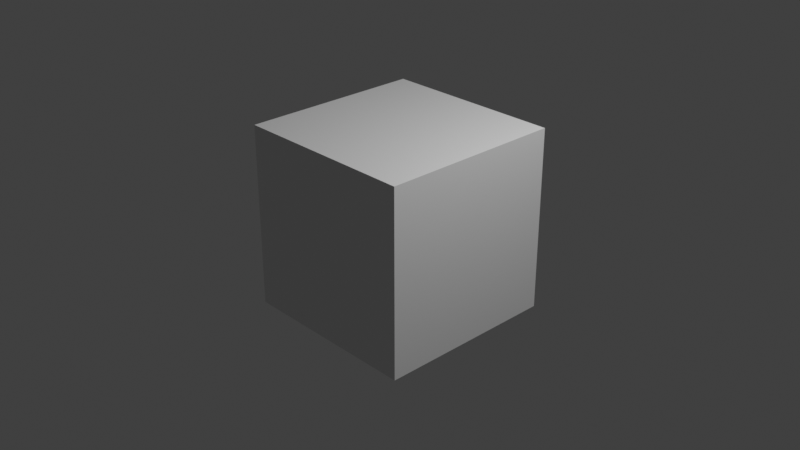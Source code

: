 # Source: ChromaComposition.blend  (saved by Blender 3.2.14; exported with 4.5.12 LTS)
import bpy
from mathutils import Matrix  # noqa: F401  (used for matrix-valued properties, if any)

bpy.ops.wm.read_factory_settings(use_empty=True)
scene = bpy.context.scene
scene.name = 'Scene'

# ---- collections
col_collection = bpy.data.collections.new('Collection'); scene.collection.children.link(col_collection)

# ---- materials (node trees are filled in below, after node groups)
mat_material = bpy.data.materials.new('Material')
mat_material.alpha_threshold = 0.0
mat_material.use_transparent_shadow = False
mat_material.line_color = (0.0, 0.0, 0.0, 1.0)

# ---- material node trees
mat_material.use_nodes = True; mat_material.node_tree.nodes.clear()
_N = mat_material.node_tree.nodes; _L = mat_material.node_tree.links
n0 = _N.new('ShaderNodeOutputMaterial'); n0.name = 'Material Output'; n0.location = (300, 300)
n1 = _N.new('ShaderNodeBsdfPrincipled'); n1.name = 'Principled BSDF'; n1.location = (10, 300)
n1.distribution = 'GGX'
n1.subsurface_method = 'RANDOM_WALK_SKIN'
n1.inputs[2].default_value = 0.4
n1.inputs[3].default_value = 1.45
n1.inputs[27].default_value = (0.0, 0.0, 0.0, 1.0)
n1.inputs[28].default_value = 1.0
_L.new(n1.outputs[0], n0.inputs[0])
n0.is_active_output = True

# ---- world
world_world = bpy.data.worlds.new('World'); scene.world = world_world
world_world.use_nodes = True; world_world.node_tree.nodes.clear()
_N = world_world.node_tree.nodes; _L = world_world.node_tree.links
n0 = _N.new('ShaderNodeOutputWorld'); n0.name = 'World Output'; n0.location = (300, 300)
n1 = _N.new('ShaderNodeBackground'); n1.name = 'Background'; n1.location = (10, 300)
n1.inputs[0].default_value = (0.05088, 0.05088, 0.05088, 1.0)
_L.new(n1.outputs[0], n0.inputs[0])
n0.is_active_output = True
world_world.color = (0.05088, 0.05088, 0.05088)
world_world.use_sun_shadow = False
world_world.sun_shadow_jitter_overblur = 0.0

# ---- cameras
cam_camera = bpy.data.cameras.new('Camera')
cam_camera.clip_end = 100.0
cam_camera.ortho_scale = 7.314

# ---- lights
light_light = bpy.data.lights.new('Light', 'POINT')
light_light.transmission_factor = 0.0
light_light.energy = 1000.0
light_light.shadow_soft_size = 0.1
light_light.shadow_maximum_resolution = 0.006
light_light.use_absolute_resolution = True

# ---- meshes
me_cube = bpy.data.meshes.new('Cube')
me_cube.from_pydata([(1.0, 1.0, 1.0), (1.0, 1.0, -1.0), (1.0, -1.0, 1.0), (1.0, -1.0, -1.0), (-1.0, 1.0, 1.0), (-1.0, 1.0, -1.0), (-1.0, -1.0, 1.0), (-1.0, -1.0, -1.0)], [], [(0, 4, 6, 2), (3, 2, 6, 7), (7, 6, 4, 5), (5, 1, 3, 7), (1, 0, 2, 3), (5, 4, 0, 1)])
_uv = me_cube.uv_layers.new(name='UVMap')
_uv.uv.foreach_set('vector', [0.625, 0.5, 0.875, 0.5, 0.875, 0.75, 0.625, 0.75, 0.375, 0.75, 0.625, 0.75, 0.625, 1.0, 0.375, 1.0, 0.375, 0.0, 0.625, 0.0, 0.625, 0.25, 0.375, 0.25, 0.125, 0.5, 0.375, 0.5, 0.375, 0.75, 0.125, 0.75, 0.375, 0.5, 0.625, 0.5, 0.625, 0.75, 0.375, 0.75, 0.375, 0.25, 0.625, 0.25, 0.625, 0.5, 0.375, 0.5])
me_cube.materials.append(mat_material)
me_cube.use_mirror_vertex_groups = False
me_cube.update()

# ---- objects
ob_cube = bpy.data.objects.new('Cube', me_cube)
ob_light = bpy.data.objects.new('Light', light_light)
ob_camera = bpy.data.objects.new('Camera', cam_camera)

# ---- transforms, parenting, visibility, modifiers, constraints
ob_cube.location = (0.0, 0.0, 0.0)
ob_cube.lock_rotations_4d = False
ob_cube.empty_display_type = 'ARROWS'
ob_cube.lineart.crease_threshold = 0.0
ob_light.location = (4.076, 1.005, 5.904)
ob_light.rotation_euler = (0.6503, 0.05522, 1.866)
ob_light.lock_rotations_4d = False
ob_light.empty_display_type = 'ARROWS'
ob_light.color = (0.0, 0.0, 0.0, 0.0)
ob_light.lineart.crease_threshold = 0.0
ob_camera.location = (7.359, -6.926, 4.958)
ob_camera.rotation_euler = (1.109, 0.0, 0.8149)
ob_camera.lock_rotations_4d = False
ob_camera.empty_display_type = 'ARROWS'
ob_camera.color = (0.0, 0.0, 0.0, 0.0)
ob_camera.display_type = 'WIRE'
ob_camera.lineart.crease_threshold = 0.0

# ---- collection membership
col_collection.objects.link(ob_cube)
col_collection.objects.link(ob_light)
col_collection.objects.link(ob_camera)

# ---- scene / render settings (as saved in the file)
scene.camera = ob_camera
scene.frame_start = 1; scene.frame_end = 250; scene.frame_set(122)
scene.render.engine = 'BLENDER_EEVEE_NEXT'
scene.cycles.sampling_pattern = 'TABULATED_SOBOL'
scene.cycles.use_light_tree = False
scene.view_settings.view_transform = 'Standard'
bpy.context.view_layer.update()
